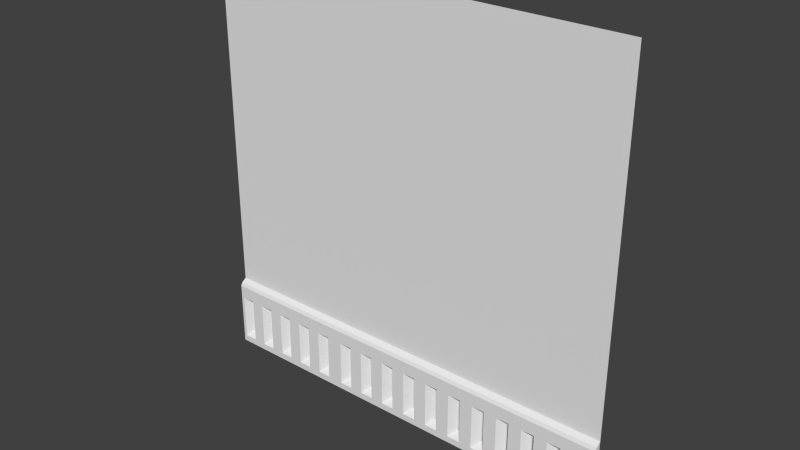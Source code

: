 # Source: sci1_1.blend  (saved by Blender 2.76.0; exported with 4.5.12 LTS)
import bpy
from mathutils import Matrix  # noqa: F401  (used for matrix-valued properties, if any)

bpy.ops.wm.read_factory_settings(use_empty=True)
scene = bpy.context.scene
scene.name = 'Scene'

# ---- collections
col_collection_1 = bpy.data.collections.new('Collection 1'); scene.collection.children.link(col_collection_1)

# ---- materials (node trees are filled in below, after node groups)
mat_sci1_1 = bpy.data.materials.new('sci1_1')
mat_sci1_1.alpha_threshold = 0.0
mat_sci1_1.use_transparent_shadow = False
mat_sci1_1.roughness = 0.5
mat_sci1_1.specular_intensity = 0.0

# ---- material node trees

# ---- world
world_world = bpy.data.worlds.new('World'); scene.world = world_world
world_world.color = (0.05088, 0.05088, 0.05088)
world_world.use_sun_shadow = False
world_world.sun_shadow_jitter_overblur = 0.0
world_world.cycles.sampling_method = 'MANUAL'
world_world.cycles.sample_map_resolution = 256

# ---- meshes
me_sci1_1_001 = bpy.data.meshes.new('sci1_1.001')
me_sci1_1_001.from_pydata([(-1.28, 1.28, 1.28), (1.28, 1.28, 1.28), (-1.28, 1.28, -0.8), (1.28, 1.28, -0.8), (1.24, 1.28, 1.28), (1.24, 1.28, -0.8), (1.2, 1.28, 1.28), (1.2, 1.28, -0.8), (1.16, 1.28, 1.28), (1.16, 1.28, -0.8), (-1.26, 1.28, 1.28), (-1.26, 1.28, -0.8), (-1.18, 1.28, 1.28), (-1.18, 1.28, -0.8), (-1.22, 1.28, 1.28), (-1.22, 1.28, -0.8), (1.08, 1.28, 1.28), (1.08, 1.28, -0.8), (0.9997, 1.28, 1.28), (0.9997, 1.28, -0.8), (1.04, 1.28, 1.28), (1.04, 1.28, -0.8), (0.9201, 1.28, 1.28), (0.9201, 1.28, -0.8), (0.8402, 1.28, 1.28), (0.8402, 1.28, -0.8), (0.8802, 1.28, 1.28), (0.8802, 1.28, -0.8), (0.76, 1.28, 1.28), (0.76, 1.28, -0.8), (0.6803, 1.28, 1.28), (0.6803, 1.28, -0.8), (0.7201, 1.28, 1.28), (0.7201, 1.28, -0.8), (0.6, 1.28, 1.28), (0.6, 1.28, -0.8), (0.52, 1.28, 1.28), (0.52, 1.28, -0.8), (0.56, 1.28, 1.28), (0.56, 1.28, -0.8), (0.36, 1.28, 1.28), (0.36, 1.28, -0.8), (0.44, 1.28, 1.28), (0.44, 1.28, -0.8), (0.4, 1.28, 1.28), (0.4, 1.28, -0.8), (0.2, 1.28, 1.28), (0.2, 1.28, -0.8), (0.28, 1.28, 1.28), (0.28, 1.28, -0.8), (0.24, 1.28, 1.28), (0.24, 1.28, -0.8), (0.03989, 1.28, 1.28), (0.03989, 1.28, -0.8), (0.1199, 1.28, 1.28), (0.1199, 1.28, -0.8), (0.07992, 1.28, 1.28), (0.07992, 1.28, -0.8), (-0.1199, 1.28, 1.28), (-0.1199, 1.28, -0.8), (-0.04001, 1.28, 1.28), (-0.04001, 1.28, -0.8), (-0.07997, 1.28, 1.28), (-0.07997, 1.28, -0.8), (-0.28, 1.28, 1.28), (-0.28, 1.28, -0.8), (-0.2, 1.28, 1.28), (-0.2, 1.28, -0.8), (-0.24, 1.28, 1.28), (-0.24, 1.28, -0.8), (-1.02, 1.28, 1.28), (-1.02, 1.28, -0.8), (-1.1, 1.28, 1.28), (-1.1, 1.28, -0.8), (-1.06, 1.28, 1.28), (-1.06, 1.28, -0.8), (-0.3602, 1.28, 1.28), (-0.3602, 1.28, -0.8), (-0.4401, 1.28, 1.28), (-0.4401, 1.28, -0.8), (-0.4002, 1.28, 1.28), (-0.4002, 1.28, -0.8), (-0.9401, 1.28, 1.28), (-0.9401, 1.28, -0.8), (-0.6198, 1.28, 1.28), (-0.6198, 1.28, -0.8), (-0.5401, 1.28, 1.28), (-0.5401, 1.28, -0.8), (-0.58, 1.28, 1.28), (-0.58, 1.28, -0.8), (-0.7801, 1.28, 1.28), (-0.7801, 1.28, -0.8), (-0.7, 1.28, 1.28), (-0.7, 1.28, -0.8), (-0.74, 1.28, 1.28), (-0.74, 1.28, -0.8), (-0.8601, 1.28, 1.28), (-0.8601, 1.28, -0.8), (-0.9001, 1.28, 1.28), (-0.9001, 1.28, -0.8), (-1.28, 1.28, -1.28), (1.28, 1.28, -1.28), (-1.28, 1.28, -0.8), (1.28, 1.28, -0.8), (-1.28, 1.24, -0.8402), (1.28, 1.24, -0.8402), (1.28, 1.25, -0.8201), (-1.28, 1.25, -0.8201), (-1.28, 1.24, -1.24), (1.28, 1.24, -1.24), (1.24, 1.28, -1.28), (1.24, 1.28, -0.8), (1.24, 1.24, -0.8402), (1.24, 1.25, -0.8201), (1.24, 1.24, -1.24), (1.2, 1.28, -0.8), (1.2, 1.24, -0.8402), (1.2, 1.25, -0.8201), (1.2, 1.24, -1.24), (1.2, 1.28, -1.28), (1.16, 1.28, -0.8), (1.16, 1.24, -0.8402), (1.16, 1.25, -0.8201), (1.16, 1.24, -1.24), (1.16, 1.28, -1.28), (1.28, 1.24, -0.92), (-1.28, 1.24, -0.92), (1.24, 1.24, -0.92), (1.2, 1.24, -0.92), (1.16, 1.24, -0.92), (-1.28, 1.24, -1.2), (1.28, 1.24, -1.2), (1.24, 1.24, -1.2), (1.2, 1.24, -1.2), (1.16, 1.24, -1.2), (1.28, 1.24, -1.16), (1.24, 1.24, -1.16), (1.16, 1.24, -1.16), (-1.28, 1.24, -1.16), (-1.26, 1.28, -0.8), (-1.26, 1.24, -0.8402), (-1.26, 1.25, -0.8201), (-1.26, 1.24, -1.24), (-1.26, 1.28, -1.28), (-1.26, 1.24, -0.92), (-1.26, 1.24, -1.2), (-1.26, 1.24, -1.16), (-1.18, 1.28, -1.28), (-1.18, 1.28, -0.8), (-1.18, 1.24, -0.8402), (-1.18, 1.25, -0.8201), (-1.18, 1.24, -1.24), (-1.18, 1.24, -0.92), (-1.18, 1.24, -1.2), (-1.18, 1.24, -1.16), (-1.22, 1.28, -0.8), (-1.22, 1.24, -0.8402), (-1.22, 1.25, -0.8201), (-1.22, 1.24, -1.24), (-1.22, 1.24, -0.92), (-1.22, 1.24, -1.2), (-1.22, 1.28, -1.28), (1.08, 1.28, -1.28), (1.08, 1.28, -0.8), (1.08, 1.24, -0.8402), (1.08, 1.25, -0.8201), (1.08, 1.24, -1.24), (1.08, 1.24, -0.92), (1.08, 1.24, -1.2), (1.08, 1.24, -1.16), (0.9997, 1.28, -0.8), (0.9997, 1.24, -0.8402), (0.9997, 1.25, -0.8201), (0.9997, 1.24, -1.24), (0.9997, 1.24, -0.92), (0.9997, 1.24, -1.2), (0.9997, 1.24, -1.16), (0.9997, 1.28, -1.28), (1.04, 1.28, -1.28), (1.04, 1.28, -0.8), (1.04, 1.24, -0.8402), (1.04, 1.25, -0.8201), (1.04, 1.24, -1.24), (1.04, 1.24, -0.92), (1.04, 1.24, -1.2), (0.9201, 1.28, -0.8), (0.9201, 1.24, -0.8402), (0.9201, 1.25, -0.8201), (0.9201, 1.24, -1.24), (0.9201, 1.24, -0.92), (0.9201, 1.24, -1.2), (0.9201, 1.24, -1.16), (0.9201, 1.28, -1.28), (0.8402, 1.28, -0.8), (0.8402, 1.24, -0.8402), (0.8402, 1.25, -0.8201), (0.8402, 1.24, -1.24), (0.8402, 1.24, -0.92), (0.8402, 1.24, -1.2), (0.8402, 1.24, -1.16), (0.8402, 1.28, -1.28), (0.8802, 1.28, -1.28), (0.8802, 1.28, -0.8), (0.8802, 1.24, -0.8402), (0.8802, 1.25, -0.8201), (0.8802, 1.24, -1.24), (0.8802, 1.24, -0.92), (0.8802, 1.24, -1.2), (0.8802, 1.28, -1.16), (0.76, 1.28, -0.8), (0.76, 1.24, -0.8402), (0.76, 1.25, -0.8201), (0.76, 1.24, -1.24), (0.76, 1.24, -0.92), (0.76, 1.24, -1.2), (0.76, 1.24, -1.16), (0.76, 1.28, -1.28), (0.6803, 1.28, -0.8), (0.6803, 1.24, -0.8402), (0.6803, 1.25, -0.8201), (0.6803, 1.24, -1.24), (0.6803, 1.24, -0.92), (0.6803, 1.24, -1.2), (0.6803, 1.24, -1.16), (0.6803, 1.28, -1.28), (0.7201, 1.28, -1.28), (0.7201, 1.28, -0.8), (0.7201, 1.24, -0.8402), (0.7201, 1.25, -0.8201), (0.7201, 1.24, -1.24), (0.7201, 1.24, -0.92), (0.7201, 1.24, -1.2), (0.7201, 1.28, -1.16), (0.6, 1.28, -0.8), (0.6, 1.24, -0.8402), (0.6, 1.25, -0.8201), (0.6, 1.24, -1.24), (0.6, 1.24, -0.92), (0.6, 1.24, -1.2), (0.6, 1.24, -1.16), (0.6, 1.28, -1.28), (0.52, 1.28, -0.8), (0.52, 1.24, -0.8402), (0.52, 1.25, -0.8201), (0.52, 1.24, -1.24), (0.52, 1.24, -0.92), (0.52, 1.24, -1.2), (0.52, 1.24, -1.16), (0.52, 1.28, -1.28), (0.56, 1.28, -1.28), (0.56, 1.28, -0.8), (0.56, 1.24, -0.8402), (0.56, 1.25, -0.8201), (0.56, 1.24, -1.24), (0.56, 1.24, -0.92), (0.56, 1.24, -1.2), (0.36, 1.28, -0.8), (0.36, 1.24, -0.8402), (0.36, 1.25, -0.8201), (0.36, 1.24, -1.24), (0.36, 1.24, -0.92), (0.36, 1.24, -1.2), (0.36, 1.24, -1.16), (0.36, 1.28, -1.28), (0.44, 1.28, -1.28), (0.44, 1.28, -0.8), (0.44, 1.24, -0.8402), (0.44, 1.25, -0.8201), (0.44, 1.24, -1.24), (0.44, 1.24, -0.92), (0.44, 1.24, -1.2), (0.44, 1.24, -1.16), (0.4, 1.28, -0.8), (0.4, 1.24, -0.8402), (0.4, 1.25, -0.8201), (0.4, 1.24, -1.24), (0.4, 1.24, -0.92), (0.4, 1.24, -1.2), (0.4, 1.28, -1.16), (0.4, 1.28, -1.28), (0.2, 1.28, -0.8), (0.2, 1.24, -0.8402), (0.2, 1.25, -0.8201), (0.2, 1.24, -1.24), (0.2, 1.24, -0.92), (0.2, 1.24, -1.2), (0.2, 1.24, -1.16), (0.2, 1.28, -1.28), (0.28, 1.28, -1.28), (0.28, 1.28, -0.8), (0.28, 1.24, -0.8402), (0.28, 1.25, -0.8201), (0.28, 1.24, -1.24), (0.28, 1.24, -0.92), (0.28, 1.24, -1.2), (0.28, 1.24, -1.16), (0.24, 1.28, -0.8), (0.24, 1.24, -0.8402), (0.24, 1.25, -0.8201), (0.24, 1.24, -1.24), (0.24, 1.24, -0.92), (0.24, 1.24, -1.2), (0.24, 1.28, -1.16), (0.24, 1.28, -1.28), (0.03989, 1.28, -0.8), (0.03989, 1.24, -0.8402), (0.03989, 1.25, -0.8201), (0.03989, 1.24, -1.24), (0.03989, 1.24, -0.92), (0.03989, 1.24, -1.2), (0.03989, 1.24, -1.16), (0.03989, 1.28, -1.28), (0.1199, 1.28, -1.28), (0.1199, 1.28, -0.8), (0.1199, 1.24, -0.8402), (0.1199, 1.25, -0.8201), (0.1199, 1.24, -1.24), (0.1199, 1.24, -0.92), (0.1199, 1.24, -1.2), (0.1199, 1.24, -1.16), (0.07992, 1.28, -0.8), (0.07992, 1.24, -0.8402), (0.07992, 1.25, -0.8201), (0.07992, 1.24, -1.24), (0.07992, 1.24, -0.92), (0.07992, 1.24, -1.2), (0.07992, 1.28, -1.28), (-0.1199, 1.28, -0.8), (-0.1199, 1.24, -0.8402), (-0.1199, 1.25, -0.8201), (-0.1199, 1.24, -1.24), (-0.1199, 1.24, -0.92), (-0.1199, 1.24, -1.2), (-0.1199, 1.24, -1.16), (-0.1199, 1.28, -1.28), (-0.04001, 1.28, -1.28), (-0.04001, 1.28, -0.8), (-0.04001, 1.24, -0.8402), (-0.04001, 1.25, -0.8201), (-0.04001, 1.24, -1.24), (-0.04001, 1.24, -0.92), (-0.04001, 1.24, -1.2), (-0.04001, 1.24, -1.16), (-0.07997, 1.28, -0.8), (-0.07997, 1.24, -0.8402), (-0.07997, 1.25, -0.8201), (-0.07997, 1.24, -1.24), (-0.07997, 1.24, -0.92), (-0.07997, 1.24, -1.2), (-0.07997, 1.28, -1.16), (-0.07997, 1.28, -1.28), (-0.28, 1.28, -0.8), (-0.28, 1.24, -0.8402), (-0.28, 1.25, -0.8201), (-0.28, 1.24, -1.24), (-0.28, 1.24, -0.92), (-0.28, 1.24, -1.2), (-0.28, 1.24, -1.16), (-0.28, 1.28, -1.28), (-0.2, 1.28, -1.28), (-0.2, 1.28, -0.8), (-0.2, 1.24, -0.8402), (-0.2, 1.25, -0.8201), (-0.2, 1.24, -1.24), (-0.2, 1.24, -0.92), (-0.2, 1.24, -1.2), (-0.2, 1.24, -1.16), (-0.24, 1.28, -0.8), (-0.24, 1.24, -0.8402), (-0.24, 1.25, -0.8201), (-0.24, 1.24, -1.24), (-0.24, 1.24, -0.92), (-0.24, 1.24, -1.2), (-0.24, 1.28, -1.28), (-1.02, 1.28, -0.8), (-1.02, 1.24, -0.8402), (-1.02, 1.25, -0.8201), (-1.02, 1.24, -1.24), (-1.02, 1.24, -0.92), (-1.02, 1.24, -1.2), (-1.02, 1.24, -1.16), (-1.02, 1.28, -1.28), (-1.1, 1.28, -0.8), (-1.1, 1.24, -0.8402), (-1.1, 1.25, -0.8201), (-1.1, 1.24, -1.24), (-1.1, 1.24, -0.92), (-1.1, 1.24, -1.2), (-1.1, 1.24, -1.16), (-1.1, 1.28, -1.28), (-1.06, 1.28, -1.28), (-1.06, 1.28, -0.8), (-1.06, 1.24, -0.8402), (-1.06, 1.25, -0.8201), (-1.06, 1.24, -1.24), (-1.06, 1.24, -0.92), (-1.06, 1.24, -1.2), (-1.06, 1.28, -1.16), (-0.3602, 1.28, -1.28), (-0.3602, 1.28, -0.8), (-0.3602, 1.24, -0.8402), (-0.3602, 1.25, -0.8201), (-0.3602, 1.24, -1.24), (-0.3602, 1.24, -0.92), (-0.3602, 1.24, -1.2), (-0.3602, 1.24, -1.16), (-0.4401, 1.28, -0.8), (-0.4401, 1.24, -0.8402), (-0.4401, 1.25, -0.8201), (-0.4401, 1.24, -1.24), (-0.4401, 1.24, -0.92), (-0.4401, 1.24, -1.2), (-0.4401, 1.24, -1.16), (-0.4401, 1.28, -1.28), (-0.4002, 1.28, -1.28), (-0.4002, 1.28, -0.8), (-0.4002, 1.24, -0.8402), (-0.4002, 1.25, -0.8201), (-0.4002, 1.24, -1.24), (-0.4002, 1.24, -0.92), (-0.4002, 1.24, -1.2), (-0.9401, 1.28, -0.8), (-0.9401, 1.24, -0.8402), (-0.9401, 1.25, -0.8201), (-0.9401, 1.24, -1.24), (-0.9401, 1.24, -0.92), (-0.9401, 1.24, -1.2), (-0.9401, 1.24, -1.16), (-0.9401, 1.28, -1.28), (-0.6198, 1.28, -1.28), (-0.6198, 1.28, -0.8), (-0.6198, 1.24, -0.8402), (-0.6198, 1.25, -0.8201), (-0.6198, 1.24, -1.24), (-0.6198, 1.24, -0.92), (-0.6198, 1.24, -1.2), (-0.6198, 1.24, -1.16), (-0.5401, 1.28, -1.28), (-0.5401, 1.28, -0.8), (-0.5401, 1.24, -0.8402), (-0.5401, 1.25, -0.8201), (-0.5401, 1.24, -1.24), (-0.5401, 1.24, -0.92), (-0.5401, 1.24, -1.2), (-0.5401, 1.24, -1.16), (-0.58, 1.28, -0.8), (-0.58, 1.24, -0.8402), (-0.58, 1.25, -0.8201), (-0.58, 1.24, -1.24), (-0.58, 1.24, -0.92), (-0.58, 1.24, -1.2), (-0.58, 1.28, -1.16), (-0.58, 1.28, -1.28), (-0.7801, 1.28, -0.8), (-0.7801, 1.24, -0.8402), (-0.7801, 1.25, -0.8201), (-0.7801, 1.24, -1.24), (-0.7801, 1.24, -0.92), (-0.7801, 1.24, -1.2), (-0.7801, 1.24, -1.16), (-0.7801, 1.28, -1.28), (-0.7, 1.28, -1.28), (-0.7, 1.28, -0.8), (-0.7, 1.24, -0.8402), (-0.7, 1.25, -0.8201), (-0.7, 1.24, -1.24), (-0.7, 1.24, -0.92), (-0.7, 1.24, -1.2), (-0.7, 1.24, -1.16), (-0.74, 1.28, -0.8), (-0.74, 1.24, -0.8402), (-0.74, 1.25, -0.8201), (-0.74, 1.24, -1.24), (-0.74, 1.24, -0.92), (-0.74, 1.24, -1.2), (-0.74, 1.28, -1.28), (-0.8601, 1.28, -0.8), (-0.8601, 1.24, -0.8402), (-0.8601, 1.25, -0.8201), (-0.8601, 1.24, -1.24), (-0.8601, 1.24, -0.92), (-0.8601, 1.24, -1.2), (-0.8601, 1.24, -1.16), (-0.8601, 1.28, -1.28), (-0.9001, 1.28, -0.8), (-0.9001, 1.24, -0.8402), (-0.9001, 1.25, -0.8201), (-0.9001, 1.24, -1.24), (-0.9001, 1.24, -0.92), (-0.9001, 1.24, -1.2), (-0.9001, 1.28, -1.28), (1.24, 1.28, -0.92), (1.2, 1.28, -1.16), (-1.18, 1.28, -0.92), (-1.22, 1.28, -1.16), (1.08, 1.28, -0.92), (1.04, 1.28, -1.16), (0.9201, 1.28, -0.92), (0.8802, 1.28, -0.92), (0.76, 1.28, -0.92), (0.7201, 1.28, -0.92), (0.6, 1.28, -1.16), (0.6, 1.28, -0.92), (0.56, 1.28, -0.92), (0.56, 1.28, -1.16), (0.44, 1.28, -0.92), (0.28, 1.28, -1.16), (0.28, 1.28, -0.92), (0.24, 1.28, -0.92), (0.1199, 1.28, -1.16), (0.1199, 1.28, -0.92), (0.07992, 1.28, -0.92), (0.07992, 1.28, -1.16), (-0.04001, 1.28, -0.92), (-0.07997, 1.28, -0.92), (-0.2, 1.28, -1.16), (-0.2, 1.28, -0.92), (-0.24, 1.28, -1.16), (-1.02, 1.28, -0.92), (-1.06, 1.28, -0.92), (-0.3602, 1.28, -0.92), (-0.4002, 1.28, -0.92), (-0.4002, 1.28, -1.16), (-0.5401, 1.28, -1.16), (-0.5401, 1.28, -0.92), (-0.7, 1.28, -1.16), (-0.7, 1.28, -0.92), (-0.74, 1.28, -0.92), (-0.74, 1.28, -1.16), (-0.8601, 1.28, -1.16), (-0.8601, 1.28, -0.92), (-0.9001, 1.28, -1.16), (1.04, 1.28, -0.92), (1.2, 1.28, -0.92), (0.4, 1.28, -0.92), (-0.24, 1.28, -0.92), (-0.58, 1.28, -0.92), (-0.9001, 1.28, -0.92), (-1.22, 1.28, -0.92), (1.24, 1.28, -1.16), (1.08, 1.28, -1.16), (0.9201, 1.28, -1.16), (0.76, 1.28, -1.16), (0.44, 1.28, -1.16), (-0.04001, 1.28, -1.16), (-0.3602, 1.28, -1.16), (-1.02, 1.28, -1.16), (-1.18, 1.28, -1.16)], [], [(5, 3, 1, 4, 6, 8, 16, 20, 18, 22, 26, 24, 28, 32, 30, 34, 38, 36, 42, 44, 40, 48, 50, 46, 54, 56, 52, 60, 62, 58, 66, 68, 64, 76, 80, 78, 86, 88, 84, 92, 94, 90, 96, 98, 82, 70, 74, 72, 12, 14, 10, 0, 2, 11, 15, 13, 73, 75, 71, 83, 99, 97, 91, 95, 93, 85, 89, 87, 79, 81, 77, 65, 69, 67, 59, 63, 61, 53, 57, 55, 47, 51, 49, 41, 45, 43, 37, 39, 35, 31, 33, 29, 25, 27, 23, 19, 21, 17, 9, 7), (113, 106, 103, 111), (127, 125, 105, 112), (112, 105, 106, 113), (116, 112, 113, 117), (128, 127, 112, 116), (117, 113, 111, 115), (122, 117, 115, 120), (129, 128, 116, 121), (121, 116, 117, 122), (164, 121, 122, 165), (167, 129, 121, 164), (165, 122, 120, 163), (169, 137, 129, 167), (137, 492, 533, 129), (480, 488, 537, 530), (136, 135, 125, 127), (114, 109, 131, 132), (118, 114, 132, 133), (123, 118, 133, 134), (166, 123, 134, 168), (132, 131, 135, 136), (133, 132, 539, 492), (134, 133, 492), (168, 134, 137, 169), (130, 145, 146, 138), (108, 142, 145, 130), (138, 146, 144, 126), (107, 141, 139, 102), (126, 144, 140, 104), (104, 140, 141, 107), (160, 153, 547, 494), (158, 151, 153, 160), (157, 150, 148, 155), (159, 152, 149, 156), (156, 149, 150, 157), (140, 156, 157, 141), (144, 159, 156, 140), (141, 157, 155, 139), (146, 494, 538, 144), (142, 158, 160, 145), (145, 160, 494), (184, 168, 540, 496), (182, 166, 168, 184), (181, 165, 163, 179), (183, 167, 164, 180), (180, 164, 165, 181), (186, 171, 172, 187), (189, 174, 171, 186), (187, 172, 170, 185), (191, 176, 174, 189), (188, 173, 175, 190), (190, 175, 176, 191), (171, 180, 181, 172), (174, 183, 180, 171), (172, 181, 179, 170), (176, 496, 532, 174), (173, 182, 184, 175), (175, 184, 496), (207, 190, 541, 208), (205, 188, 190, 207), (269, 276, 534, 505), (204, 187, 185, 202), (206, 189, 186, 203), (203, 186, 187, 204), (210, 194, 195, 211), (213, 197, 194, 210), (211, 195, 193, 209), (215, 199, 197, 213), (212, 196, 198, 214), (214, 198, 199, 215), (194, 203, 204, 195), (197, 206, 203, 194), (195, 204, 202, 193), (199, 208, 498, 197), (196, 205, 207, 198), (198, 207, 208), (231, 214, 542, 232), (229, 212, 214, 231), (228, 211, 209, 226), (230, 213, 210, 227), (227, 210, 211, 228), (234, 218, 219, 235), (237, 221, 218, 234), (235, 219, 217, 233), (239, 223, 221, 237), (236, 220, 222, 238), (238, 222, 223, 239), (218, 227, 228, 219), (221, 230, 227, 218), (219, 228, 226, 217), (223, 232, 500, 221), (220, 229, 231, 222), (222, 231, 232), (255, 238, 501, 504), (253, 236, 238, 255), (252, 235, 233, 250), (254, 237, 234, 251), (251, 234, 235, 252), (266, 242, 243, 267), (269, 245, 242, 266), (267, 243, 241, 265), (271, 247, 245, 269), (268, 244, 246, 270), (270, 246, 247, 271), (242, 251, 252, 243), (245, 254, 251, 242), (243, 252, 250, 241), (247, 504, 503, 245), (244, 253, 255, 246), (246, 255, 504), (294, 261, 262, 295), (292, 259, 261, 294), (295, 262, 260, 293), (291, 258, 256, 289), (293, 260, 257, 290), (290, 257, 258, 291), (277, 270, 543, 278), (275, 268, 270, 277), (342, 340, 513, 544), (274, 267, 265, 272), (276, 269, 266, 273), (273, 266, 267, 274), (257, 273, 274, 258), (260, 276, 273, 257), (258, 274, 272, 256), (262, 278, 534, 260), (259, 275, 277, 261), (261, 277, 278), (314, 281, 282, 315), (317, 284, 281, 314), (315, 282, 280, 313), (319, 286, 284, 317), (316, 283, 285, 318), (318, 285, 286, 319), (297, 290, 291, 298), (300, 293, 290, 297), (298, 291, 289, 296), (169, 167, 495, 540), (299, 292, 294, 301), (301, 294, 506, 302), (285, 301, 302), (283, 299, 301, 285), (286, 302, 508, 284), (282, 298, 296, 280), (284, 300, 297, 281), (281, 297, 298, 282), (341, 309, 310, 342), (339, 307, 309, 341), (342, 310, 308, 340), (338, 306, 304, 336), (340, 308, 305, 337), (337, 305, 306, 338), (325, 318, 509, 512), (323, 316, 318, 325), (322, 315, 313, 320), (324, 317, 314, 321), (321, 314, 315, 322), (305, 321, 322, 306), (308, 324, 321, 305), (306, 322, 320, 304), (310, 512, 511, 308), (307, 323, 325, 309), (309, 325, 512), (361, 328, 329, 362), (364, 331, 328, 361), (362, 329, 327, 360), (366, 333, 331, 364), (363, 330, 332, 365), (365, 332, 333, 366), (344, 337, 338, 345), (347, 340, 337, 344), (345, 338, 336, 343), (346, 339, 341, 348), (348, 341, 544, 349), (332, 348, 349), (330, 346, 348, 332), (333, 349, 514, 331), (329, 345, 343, 327), (331, 347, 344, 328), (328, 344, 345, 329), (310, 309, 512), (286, 285, 302), (262, 261, 278), (247, 246, 504), (223, 222, 232), (199, 198, 208), (176, 175, 496), (137, 134, 492), (404, 356, 357, 405), (402, 354, 356, 404), (405, 357, 355, 403), (401, 353, 351, 399), (403, 355, 352, 400), (400, 352, 353, 401), (372, 365, 515, 517), (370, 363, 365, 372), (167, 183, 532, 495), (369, 362, 360, 367), (371, 364, 361, 368), (368, 361, 362, 369), (352, 368, 369, 353), (355, 371, 368, 352), (353, 369, 367, 351), (357, 517, 535, 355), (354, 370, 372, 356), (356, 372, 517), (392, 375, 376, 393), (395, 378, 375, 392), (393, 376, 374, 391), (444, 442, 524, 523), (394, 377, 379, 396), (396, 379, 546, 397), (153, 387, 388, 154), (151, 385, 387, 153), (154, 388, 386, 152), (150, 384, 382, 148), (152, 386, 383, 149), (149, 383, 384, 150), (387, 396, 397), (385, 394, 396, 387), (388, 397, 519, 386), (384, 393, 391, 382), (386, 395, 392, 383), (383, 392, 393, 384), (416, 400, 401, 417), (419, 403, 400, 416), (417, 401, 399, 415), (403, 419, 521, 520), (418, 402, 404, 420), (420, 404, 545, 522), (443, 411, 412, 444), (441, 409, 411, 443), (444, 412, 410, 442), (440, 408, 406, 438), (442, 410, 407, 439), (439, 407, 408, 440), (411, 420, 522), (409, 418, 420, 411), (412, 522, 521, 410), (408, 417, 415, 406), (410, 419, 416, 407), (407, 416, 417, 408), (375, 422, 423, 376), (378, 425, 422, 375), (376, 423, 421, 374), (380, 427, 425, 378), (377, 424, 426, 379), (379, 426, 427, 380), (463, 431, 432, 464), (466, 434, 431, 463), (464, 432, 430, 462), (468, 436, 434, 466), (465, 433, 435, 467), (467, 435, 436, 468), (446, 439, 440, 447), (449, 442, 439, 446), (447, 440, 438, 445), (191, 189, 497, 541), (448, 441, 443, 450), (450, 443, 523, 451), (435, 450, 451), (433, 448, 450, 435), (436, 451, 536, 434), (432, 447, 445, 430), (434, 449, 446, 431), (431, 446, 447, 432), (481, 458, 459, 482), (479, 456, 458, 481), (482, 459, 457, 480), (478, 455, 453, 476), (480, 457, 454, 477), (477, 454, 455, 478), (474, 467, 525, 528), (472, 465, 467, 474), (471, 464, 462, 469), (473, 466, 463, 470), (470, 463, 464, 471), (454, 470, 471, 455), (457, 473, 470, 454), (455, 471, 469, 453), (459, 528, 527, 457), (456, 472, 474, 458), (458, 474, 528), (485, 477, 478, 486), (488, 480, 477, 485), (486, 478, 476, 484), (189, 206, 498, 497), (487, 479, 481, 489), (489, 481, 529, 531), (426, 489, 531), (424, 487, 489, 426), (427, 531, 537, 425), (423, 486, 484, 421), (425, 488, 485, 422), (422, 485, 486, 423), (146, 145, 494), (388, 387, 397), (427, 426, 531), (459, 458, 528), (436, 435, 451), (412, 411, 522), (357, 356, 517), (333, 332, 349), (110, 101, 109, 114, 118, 123, 166, 182, 173, 188, 205, 196, 212, 229, 220, 236, 253, 244, 268, 275, 259, 292, 299, 283, 316, 323, 307, 339, 346, 330, 363, 370, 354, 402, 418, 409, 441, 448, 433, 465, 472, 456, 479, 487, 424, 377, 394, 385, 151, 158, 142, 108, 100, 143, 161, 147, 389, 390, 381, 428, 490, 483, 460, 475, 461, 429, 452, 437, 413, 414, 398, 358, 373, 359, 334, 350, 335, 311, 326, 312, 287, 303, 288, 263, 279, 264, 248, 249, 240, 224, 225, 216, 200, 201, 192, 177, 178, 162, 124, 119), (492, 539, 491, 533), (494, 547, 493, 538), (496, 540, 495, 532), (208, 541, 497, 498), (232, 542, 499, 500), (504, 501, 502, 503), (278, 543, 505, 534), (302, 506, 507, 508), (512, 509, 510, 511), (349, 544, 513, 514), (517, 515, 516, 535), (397, 546, 518, 519), (522, 545, 520, 521), (451, 523, 524, 536), (528, 525, 526, 527), (531, 529, 530, 537), (378, 395, 519, 518), (295, 293, 507, 506), (468, 466, 526, 525), (154, 152, 493, 547), (482, 480, 530, 529), (127, 128, 533, 491), (466, 473, 527, 526), (405, 403, 520, 545), (366, 364, 516, 515), (152, 159, 538, 493), (380, 378, 518, 546), (340, 347, 514, 513), (319, 317, 510, 509), (237, 254, 503, 502), (442, 449, 536, 524), (239, 237, 502, 501), (213, 230, 500, 499), (342, 544, 341), (366, 515, 365), (364, 371, 535, 516), (405, 545, 404), (444, 523, 443), (215, 213, 499, 542), (468, 525, 467), (317, 324, 511, 510), (482, 529, 481), (380, 546, 379), (136, 127, 491, 539), (293, 300, 508, 507), (271, 269, 505, 543), (154, 547, 153), (319, 509, 318), (295, 506, 294), (271, 543, 270), (239, 501, 238), (215, 542, 214), (191, 541, 190), (169, 540, 168), (136, 539, 132), (159, 144, 538), (386, 519, 395), (425, 537, 488), (473, 457, 527), (434, 536, 449), (410, 521, 419), (371, 355, 535), (331, 514, 347), (324, 308, 511), (300, 284, 508), (260, 534, 276), (245, 503, 254), (230, 221, 500), (197, 498, 206), (174, 532, 183), (128, 129, 533), (106, 105, 125, 135, 131, 109, 101, 103), (108, 130, 138, 126, 104, 107, 102, 100)])
_uv = me_sci1_1_001.uv_layers.new(name='UVMap')
_uv.uv.foreach_set('vector', [0.9844, 0.1875, 1.0, 0.1875, 1.0, 1.0, 0.9844, 1.0, 0.9687, 1.0, 0.9532, 1.0, 0.9219, 1.0, 0.9062, 1.0, 0.8905, 1.0, 0.8594, 1.0, 0.8438, 1.0, 0.8282, 1.0, 0.7969, 1.0, 0.7813, 1.0, 0.7657, 1.0, 0.7344, 1.0, 0.7187, 1.0, 0.7031, 1.0, 0.6719, 1.0, 0.6563, 1.0, 0.6406, 1.0, 0.6094, 1.0, 0.5937, 1.0, 0.5781, 1.0, 0.5468, 1.0, 0.5312, 1.0, 0.5156, 1.0, 0.4844, 1.0, 0.4688, 1.0, 0.4532, 1.0, 0.4219, 1.0, 0.4063, 1.0, 0.3906, 1.0, 0.3593, 1.0, 0.3437, 1.0, 0.3281, 1.0, 0.289, 1.0, 0.2734, 1.0, 0.2579, 1.0, 0.2266, 1.0, 0.2109, 1.0, 0.1953, 1.0, 0.164, 1.0, 0.1484, 1.0, 0.1328, 1.0, 0.1016, 1.0, 0.08596, 1.0, 0.07031, 1.0, 0.03901, 1.0, 0.02344, 1.0, 0.007872, 1.0, -5.635e-06, 1.0, -5.635e-06, 0.1875, 0.007872, 0.1875, 0.02344, 0.1875, 0.03901, 0.1875, 0.07031, 0.1875, 0.08596, 0.1875, 0.1016, 0.1875, 0.1328, 0.1875, 0.1484, 0.1875, 0.164, 0.1875, 0.1953, 0.1875, 0.2109, 0.1875, 0.2266, 0.1875, 0.2579, 0.1875, 0.2734, 0.1875, 0.289, 0.1875, 0.3281, 0.1875, 0.3437, 0.1875, 0.3593, 0.1875, 0.3906, 0.1875, 0.4063, 0.1875, 0.4219, 0.1875, 0.4532, 0.1875, 0.4688, 0.1875, 0.4844, 0.1875, 0.5156, 0.1875, 0.5312, 0.1875, 0.5468, 0.1875, 0.5781, 0.1875, 0.5937, 0.1875, 0.6094, 0.1875, 0.6406, 0.1875, 0.6563, 0.1875, 0.6719, 0.1875, 0.7031, 0.1875, 0.7187, 0.1875, 0.7344, 0.1875, 0.7657, 0.1875, 0.7813, 0.1875, 0.7969, 0.1875, 0.8282, 0.1875, 0.8438, 0.1875, 0.8594, 0.1875, 0.8905, 0.1875, 0.9062, 0.1875, 0.9219, 0.1875, 0.9532, 0.1875, 0.9687, 0.1875, 0.9844, 0.1797, 1.0, 0.1797, 1.0, 0.1875, 0.9844, 0.1875, 0.9844, 0.1406, 1.0, 0.1406, 1.0, 0.1718, 0.9844, 0.1718, 0.9844, 0.1718, 1.0, 0.1718, 1.0, 0.1797, 0.9844, 0.1797, 0.9687, 0.1718, 0.9844, 0.1718, 0.9844, 0.1797, 0.9687, 0.1797, 0.9687, 0.1406, 0.9844, 0.1406, 0.9844, 0.1718, 0.9687, 0.1718, 0.9687, 0.1797, 0.9844, 0.1797, 0.9844, 0.1875, 0.9687, 0.1875, 0.9532, 0.1797, 0.9687, 0.1797, 0.9687, 0.1875, 0.9532, 0.1875, 0.9532, 0.1406, 0.9687, 0.1406, 0.9687, 0.1718, 0.9532, 0.1718, 0.9532, 0.1718, 0.9687, 0.1718, 0.9687, 0.1797, 0.9532, 0.1797, 0.9219, 0.1718, 0.9532, 0.1718, 0.9532, 0.1797, 0.9219, 0.1797, 0.9219, 0.1406, 0.9532, 0.1406, 0.9532, 0.1718, 0.9219, 0.1718, 0.9219, 0.1797, 0.9532, 0.1797, 0.9532, 0.1875, 0.9219, 0.1875, 0.9219, 0.04682, 0.9532, 0.04682, 0.9532, 0.1406, 0.9219, 0.1406, 0.9532, 0.04682, 0.9687, 0.04682, 0.9687, 0.1406, 0.9532, 0.1406, 0.164, 0.1406, 0.1484, 0.1406, 0.1484, 0.1406, 0.164, 0.1406, 0.9844, 0.04682, 1.0, 0.04682, 1.0, 0.1406, 0.9844, 0.1406, 0.9844, 0.01559, 1.0, 0.01559, 1.0, 0.03117, 0.9844, 0.03117, 0.9687, 0.01559, 0.9844, 0.01559, 0.9844, 0.03117, 0.9687, 0.03117, 0.9532, 0.01559, 0.9687, 0.01559, 0.9687, 0.03117, 0.9532, 0.03117, 0.9219, 0.01559, 0.9532, 0.01559, 0.9532, 0.03117, 0.9219, 0.03117, 0.9844, 0.03117, 1.0, 0.03117, 1.0, 0.04682, 0.9844, 0.04682, 0.9687, 0.03117, 0.9844, 0.03117, 0.9844, 0.04682, 0.9687, 0.04682, 0.9532, 0.03117, 0.9687, 0.03117, 0.9687, 0.04682, 0.9219, 0.03117, 0.9532, 0.03117, 0.9532, 0.04682, 0.9219, 0.04682, -5.635e-06, 0.03117, 0.007872, 0.03117, 0.007872, 0.04682, -5.635e-06, 0.04682, -5.635e-06, 0.01559, 0.007872, 0.01559, 0.007872, 0.03117, -5.635e-06, 0.03117, -5.635e-06, 0.04682, 0.007872, 0.04682, 0.007872, 0.1406, -5.635e-06, 0.1406, -5.635e-06, 0.1797, 0.007872, 0.1797, 0.007872, 0.1875, -5.635e-06, 0.1875, -5.635e-06, 0.1406, 0.007872, 0.1406, 0.007872, 0.1718, -5.635e-06, 0.1718, -5.635e-06, 0.1718, 0.007872, 0.1718, 0.007872, 0.1797, -5.635e-06, 0.1797, 0.02344, 0.03117, 0.03901, 0.03117, 0.03901, 0.04682, 0.02344, 0.04682, 0.02344, 0.01559, 0.03901, 0.01559, 0.03901, 0.03117, 0.02344, 0.03117, 0.02344, 0.1797, 0.03901, 0.1797, 0.03901, 0.1875, 0.02344, 0.1875, 0.02344, 0.1406, 0.03901, 0.1406, 0.03901, 0.1718, 0.02344, 0.1718, 0.02344, 0.1718, 0.03901, 0.1718, 0.03901, 0.1797, 0.02344, 0.1797, 0.007872, 0.1718, 0.02344, 0.1718, 0.02344, 0.1797, 0.007872, 0.1797, 0.007872, 0.1406, 0.02344, 0.1406, 0.02344, 0.1718, 0.007872, 0.1718, 0.007872, 0.1797, 0.02344, 0.1797, 0.02344, 0.1875, 0.007872, 0.1875, 0.007872, 0.04682, 0.02344, 0.04682, 0.02344, 0.1406, 0.007872, 0.1406, 0.007872, 0.01559, 0.02344, 0.01559, 0.02344, 0.03117, 0.007872, 0.03117, 0.007872, 0.03117, 0.02344, 0.03117, 0.02344, 0.04682, 0.9062, 0.03117, 0.9219, 0.03117, 0.9219, 0.04682, 0.9062, 0.04682, 0.9062, 0.01559, 0.9219, 0.01559, 0.9219, 0.03117, 0.9062, 0.03117, 0.9062, 0.1797, 0.9219, 0.1797, 0.9219, 0.1875, 0.9062, 0.1875, 0.9062, 0.1406, 0.9219, 0.1406, 0.9219, 0.1718, 0.9062, 0.1718, 0.9062, 0.1718, 0.9219, 0.1718, 0.9219, 0.1797, 0.9062, 0.1797, 0.8594, 0.1718, 0.8905, 0.1718, 0.8905, 0.1797, 0.8594, 0.1797, 0.8594, 0.1406, 0.8905, 0.1406, 0.8905, 0.1718, 0.8594, 0.1718, 0.8594, 0.1797, 0.8905, 0.1797, 0.8905, 0.1875, 0.8594, 0.1875, 0.8594, 0.04682, 0.8905, 0.04682, 0.8905, 0.1406, 0.8594, 0.1406, 0.8594, 0.01559, 0.8905, 0.01559, 0.8905, 0.03117, 0.8594, 0.03117, 0.8594, 0.03117, 0.8905, 0.03117, 0.8905, 0.04682, 0.8594, 0.04682, 0.8905, 0.1718, 0.9062, 0.1718, 0.9062, 0.1797, 0.8905, 0.1797, 0.8905, 0.1406, 0.9062, 0.1406, 0.9062, 0.1718, 0.8905, 0.1718, 0.8905, 0.1797, 0.9062, 0.1797, 0.9062, 0.1875, 0.8905, 0.1875, 0.8905, 0.04682, 0.9062, 0.04682, 0.9062, 0.1406, 0.8905, 0.1406, 0.8905, 0.01559, 0.9062, 0.01559, 0.9062, 0.03117, 0.8905, 0.03117, 0.8905, 0.03117, 0.9062, 0.03117, 0.9062, 0.04682, 0.8438, 0.03117, 0.8594, 0.03117, 0.8594, 0.04682, 0.8438, 0.04682, 0.8438, 0.01559, 0.8594, 0.01559, 0.8594, 0.03117, 0.8438, 0.03117, 0.6719, 0.1406, 0.6563, 0.1406, 0.6563, 0.1406, 0.6719, 0.1406, 0.8438, 0.1797, 0.8594, 0.1797, 0.8594, 0.1875, 0.8438, 0.1875, 0.8438, 0.1406, 0.8594, 0.1406, 0.8594, 0.1718, 0.8438, 0.1718, 0.8438, 0.1718, 0.8594, 0.1718, 0.8594, 0.1797, 0.8438, 0.1797, 0.7969, 0.1718, 0.8282, 0.1718, 0.8282, 0.1797, 0.7969, 0.1797, 0.7969, 0.1406, 0.8282, 0.1406, 0.8282, 0.1718, 0.7969, 0.1718, 0.7969, 0.1797, 0.8282, 0.1797, 0.8282, 0.1875, 0.7969, 0.1875, 0.7969, 0.04682, 0.8282, 0.04682, 0.8282, 0.1406, 0.7969, 0.1406, 0.7969, 0.01559, 0.8282, 0.01559, 0.8282, 0.03117, 0.7969, 0.03117, 0.7969, 0.03117, 0.8282, 0.03117, 0.8282, 0.04682, 0.7969, 0.04682, 0.8282, 0.1718, 0.8438, 0.1718, 0.8438, 0.1797, 0.8282, 0.1797, 0.8282, 0.1406, 0.8438, 0.1406, 0.8438, 0.1718, 0.8282, 0.1718, 0.8282, 0.1797, 0.8438, 0.1797, 0.8438, 0.1875, 0.8282, 0.1875, 0.8282, 0.04682, 0.8438, 0.04682, 0.8438, 0.1406, 0.8282, 0.1406, 0.8282, 0.01559, 0.8438, 0.01559, 0.8438, 0.03117, 0.8282, 0.03117, 0.8282, 0.03117, 0.8438, 0.03117, 0.8438, 0.04682, 0.7813, 0.03117, 0.7969, 0.03117, 0.7969, 0.04682, 0.7813, 0.04682, 0.7813, 0.01559, 0.7969, 0.01559, 0.7969, 0.03117, 0.7813, 0.03117, 0.7813, 0.1797, 0.7969, 0.1797, 0.7969, 0.1875, 0.7813, 0.1875, 0.7813, 0.1406, 0.7969, 0.1406, 0.7969, 0.1718, 0.7813, 0.1718, 0.7813, 0.1718, 0.7969, 0.1718, 0.7969, 0.1797, 0.7813, 0.1797, 0.7344, 0.1718, 0.7657, 0.1718, 0.7657, 0.1797, 0.7344, 0.1797, 0.7344, 0.1406, 0.7657, 0.1406, 0.7657, 0.1718, 0.7344, 0.1718, 0.7344, 0.1797, 0.7657, 0.1797, 0.7657, 0.1875, 0.7344, 0.1875, 0.7344, 0.04682, 0.7657, 0.04682, 0.7657, 0.1406, 0.7344, 0.1406, 0.7344, 0.01559, 0.7657, 0.01559, 0.7657, 0.03117, 0.7344, 0.03117, 0.7344, 0.03117, 0.7657, 0.03117, 0.7657, 0.04682, 0.7344, 0.04682, 0.7657, 0.1718, 0.7813, 0.1718, 0.7813, 0.1797, 0.7657, 0.1797, 0.7657, 0.1406, 0.7813, 0.1406, 0.7813, 0.1718, 0.7657, 0.1718, 0.7657, 0.1797, 0.7813, 0.1797, 0.7813, 0.1875, 0.7657, 0.1875, 0.7657, 0.04682, 0.7813, 0.04682, 0.7813, 0.1406, 0.7657, 0.1406, 0.7657, 0.01559, 0.7813, 0.01559, 0.7813, 0.03117, 0.7657, 0.03117, 0.7657, 0.03117, 0.7813, 0.03117, 0.7813, 0.04682, 0.7187, 0.03117, 0.7344, 0.03117, 0.7344, 0.04682, 0.7187, 0.04682, 0.7187, 0.01559, 0.7344, 0.01559, 0.7344, 0.03117, 0.7187, 0.03117, 0.7187, 0.1797, 0.7344, 0.1797, 0.7344, 0.1875, 0.7187, 0.1875, 0.7187, 0.1406, 0.7344, 0.1406, 0.7344, 0.1718, 0.7187, 0.1718, 0.7187, 0.1718, 0.7344, 0.1718, 0.7344, 0.1797, 0.7187, 0.1797, 0.6719, 0.1718, 0.7031, 0.1718, 0.7031, 0.1797, 0.6719, 0.1797, 0.6719, 0.1406, 0.7031, 0.1406, 0.7031, 0.1718, 0.6719, 0.1718, 0.6719, 0.1797, 0.7031, 0.1797, 0.7031, 0.1875, 0.6719, 0.1875, 0.6719, 0.04682, 0.7031, 0.04682, 0.7031, 0.1406, 0.6719, 0.1406, 0.6719, 0.01559, 0.7031, 0.01559, 0.7031, 0.03117, 0.6719, 0.03117, 0.6719, 0.03117, 0.7031, 0.03117, 0.7031, 0.04682, 0.6719, 0.04682, 0.7031, 0.1718, 0.7187, 0.1718, 0.7187, 0.1797, 0.7031, 0.1797, 0.7031, 0.1406, 0.7187, 0.1406, 0.7187, 0.1718, 0.7031, 0.1718, 0.7031, 0.1797, 0.7187, 0.1797, 0.7187, 0.1875, 0.7031, 0.1875, 0.7031, 0.04682, 0.7187, 0.04682, 0.7187, 0.1406, 0.7031, 0.1406, 0.7031, 0.01559, 0.7187, 0.01559, 0.7187, 0.03117, 0.7031, 0.03117, 0.7031, 0.03117, 0.7187, 0.03117, 0.7187, 0.04682, 0.6094, 0.03117, 0.6406, 0.03117, 0.6406, 0.04682, 0.6094, 0.04682, 0.6094, 0.01559, 0.6406, 0.01559, 0.6406, 0.03117, 0.6094, 0.03117, 0.6094, 0.04682, 0.6406, 0.04682, 0.6406, 0.1406, 0.6094, 0.1406, 0.6094, 0.1797, 0.6406, 0.1797, 0.6406, 0.1875, 0.6094, 0.1875, 0.6094, 0.1406, 0.6406, 0.1406, 0.6406, 0.1718, 0.6094, 0.1718, 0.6094, 0.1718, 0.6406, 0.1718, 0.6406, 0.1797, 0.6094, 0.1797, 0.6563, 0.03117, 0.6719, 0.03117, 0.6719, 0.04682, 0.6563, 0.04682, 0.6563, 0.01559, 0.6719, 0.01559, 0.6719, 0.03117, 0.6563, 0.03117, 0.4844, 0.04682, 0.4844, 0.1406, 0.4844, 0.1406, 0.4844, 0.04682, 0.6563, 0.1797, 0.6719, 0.1797, 0.6719, 0.1875, 0.6563, 0.1875, 0.6563, 0.1406, 0.6719, 0.1406, 0.6719, 0.1718, 0.6563, 0.1718, 0.6563, 0.1718, 0.6719, 0.1718, 0.6719, 0.1797, 0.6563, 0.1797, 0.6406, 0.1718, 0.6563, 0.1718, 0.6563, 0.1797, 0.6406, 0.1797, 0.6406, 0.1406, 0.6563, 0.1406, 0.6563, 0.1718, 0.6406, 0.1718, 0.6406, 0.1797, 0.6563, 0.1797, 0.6563, 0.1875, 0.6406, 0.1875, 0.6406, 0.04682, 0.6563, 0.04682, 0.6563, 0.1406, 0.6406, 0.1406, 0.6406, 0.01559, 0.6563, 0.01559, 0.6563, 0.03117, 0.6406, 0.03117, 0.6406, 0.03117, 0.6563, 0.03117, 0.6563, 0.04682, 0.5468, 0.1718, 0.5781, 0.1718, 0.5781, 0.1797, 0.5468, 0.1797, 0.5468, 0.1406, 0.5781, 0.1406, 0.5781, 0.1718, 0.5468, 0.1718, 0.5468, 0.1797, 0.5781, 0.1797, 0.5781, 0.1875, 0.5468, 0.1875, 0.5468, 0.04682, 0.5781, 0.04682, 0.5781, 0.1406, 0.5468, 0.1406, 0.5468, 0.01559, 0.5781, 0.01559, 0.5781, 0.03117, 0.5468, 0.03117, 0.5468, 0.03117, 0.5781, 0.03117, 0.5781, 0.04682, 0.5468, 0.04682, 0.5937, 0.1718, 0.6094, 0.1718, 0.6094, 0.1797, 0.5937, 0.1797, 0.5937, 0.1406, 0.6094, 0.1406, 0.6094, 0.1718, 0.5937, 0.1718, 0.5937, 0.1797, 0.6094, 0.1797, 0.6094, 0.1875, 0.5937, 0.1875, 0.9219, 0.04682, 0.9219, 0.1406, 0.9219, 0.1406, 0.9219, 0.04682, 0.5937, 0.01559, 0.6094, 0.01559, 0.6094, 0.03117, 0.5937, 0.03117, 0.5937, 0.03117, 0.6094, 0.03117, 0.6094, 0.04682, 0.5937, 0.04682, 0.5781, 0.03117, 0.5937, 0.03117, 0.5937, 0.04682, 0.5781, 0.01559, 0.5937, 0.01559, 0.5937, 0.03117, 0.5781, 0.03117, 0.5781, 0.04682, 0.5937, 0.04682, 0.5937, 0.1406, 0.5781, 0.1406, 0.5781, 0.1797, 0.5937, 0.1797, 0.5937, 0.1875, 0.5781, 0.1875, 0.5781, 0.1406, 0.5937, 0.1406, 0.5937, 0.1718, 0.5781, 0.1718, 0.5781, 0.1718, 0.5937, 0.1718, 0.5937, 0.1797, 0.5781, 0.1797, 0.4844, 0.03117, 0.5156, 0.03117, 0.5156, 0.04682, 0.4844, 0.04682, 0.4844, 0.01559, 0.5156, 0.01559, 0.5156, 0.03117, 0.4844, 0.03117, 0.4844, 0.04682, 0.5156, 0.04682, 0.5156, 0.1406, 0.4844, 0.1406, 0.4844, 0.1797, 0.5156, 0.1797, 0.5156, 0.1875, 0.4844, 0.1875, 0.4844, 0.1406, 0.5156, 0.1406, 0.5156, 0.1718, 0.4844, 0.1718, 0.4844, 0.1718, 0.5156, 0.1718, 0.5156, 0.1797, 0.4844, 0.1797, 0.5312, 0.03117, 0.5468, 0.03117, 0.5468, 0.04682, 0.5312, 0.04682, 0.5312, 0.01559, 0.5468, 0.01559, 0.5468, 0.03117, 0.5312, 0.03117, 0.5312, 0.1797, 0.5468, 0.1797, 0.5468, 0.1875, 0.5312, 0.1875, 0.5312, 0.1406, 0.5468, 0.1406, 0.5468, 0.1718, 0.5312, 0.1718, 0.5312, 0.1718, 0.5468, 0.1718, 0.5468, 0.1797, 0.5312, 0.1797, 0.5156, 0.1718, 0.5312, 0.1718, 0.5312, 0.1797, 0.5156, 0.1797, 0.5156, 0.1406, 0.5312, 0.1406, 0.5312, 0.1718, 0.5156, 0.1718, 0.5156, 0.1797, 0.5312, 0.1797, 0.5312, 0.1875, 0.5156, 0.1875, 0.5156, 0.04682, 0.5312, 0.04682, 0.5312, 0.1406, 0.5156, 0.1406, 0.5156, 0.01559, 0.5312, 0.01559, 0.5312, 0.03117, 0.5156, 0.03117, 0.5156, 0.03117, 0.5312, 0.03117, 0.5312, 0.04682, 0.4219, 0.1718, 0.4532, 0.1718, 0.4532, 0.1797, 0.4219, 0.1797, 0.4219, 0.1406, 0.4532, 0.1406, 0.4532, 0.1718, 0.4219, 0.1718, 0.4219, 0.1797, 0.4532, 0.1797, 0.4532, 0.1875, 0.4219, 0.1875, 0.4219, 0.04682, 0.4532, 0.04682, 0.4532, 0.1406, 0.4219, 0.1406, 0.4219, 0.01559, 0.4532, 0.01559, 0.4532, 0.03117, 0.4219, 0.03117, 0.4219, 0.03117, 0.4532, 0.03117, 0.4532, 0.04682, 0.4219, 0.04682, 0.4688, 0.1718, 0.4844, 0.1718, 0.4844, 0.1797, 0.4688, 0.1797, 0.4688, 0.1406, 0.4844, 0.1406, 0.4844, 0.1718, 0.4688, 0.1718, 0.4688, 0.1797, 0.4844, 0.1797, 0.4844, 0.1875, 0.4688, 0.1875, 0.4688, 0.01559, 0.4844, 0.01559, 0.4844, 0.03117, 0.4688, 0.03117, 0.4688, 0.03117, 0.4844, 0.03117, 0.4844, 0.04682, 0.4688, 0.04682, 0.4532, 0.03117, 0.4688, 0.03117, 0.4688, 0.04682, 0.4532, 0.01559, 0.4688, 0.01559, 0.4688, 0.03117, 0.4532, 0.03117, 0.4532, 0.04682, 0.4688, 0.04682, 0.4688, 0.1406, 0.4532, 0.1406, 0.4532, 0.1797, 0.4688, 0.1797, 0.4688, 0.1875, 0.4532, 0.1875, 0.4532, 0.1406, 0.4688, 0.1406, 0.4688, 0.1718, 0.4532, 0.1718, 0.4532, 0.1718, 0.4688, 0.1718, 0.4688, 0.1797, 0.4532, 0.1797, 0.5156, 0.04682, 0.5156, 0.03117, 0.5312, 0.04682, 0.5781, 0.04682, 0.5781, 0.03117, 0.5937, 0.04682, 0.6406, 0.04682, 0.6406, 0.03117, 0.6563, 0.04682, 0.7031, 0.04682, 0.7031, 0.03117, 0.7187, 0.04682, 0.7657, 0.04682, 0.7657, 0.03117, 0.7813, 0.04682, 0.8282, 0.04682, 0.8282, 0.03117, 0.8438, 0.04682, 0.8905, 0.04682, 0.8905, 0.03117, 0.9062, 0.04682, 0.9532, 0.04682, 0.9532, 0.03117, 0.9687, 0.04682, 0.3593, 0.03117, 0.3906, 0.03117, 0.3906, 0.04682, 0.3593, 0.04682, 0.3593, 0.01559, 0.3906, 0.01559, 0.3906, 0.03117, 0.3593, 0.03117, 0.3593, 0.04682, 0.3906, 0.04682, 0.3906, 0.1406, 0.3593, 0.1406, 0.3593, 0.1797, 0.3906, 0.1797, 0.3906, 0.1875, 0.3593, 0.1875, 0.3593, 0.1406, 0.3906, 0.1406, 0.3906, 0.1718, 0.3593, 0.1718, 0.3593, 0.1718, 0.3906, 0.1718, 0.3906, 0.1797, 0.3593, 0.1797, 0.4063, 0.03117, 0.4219, 0.03117, 0.4219, 0.04682, 0.4063, 0.04682, 0.4063, 0.01559, 0.4219, 0.01559, 0.4219, 0.03117, 0.4063, 0.03117, 0.9219, 0.1406, 0.9062, 0.1406, 0.9062, 0.1406, 0.9219, 0.1406, 0.4063, 0.1797, 0.4219, 0.1797, 0.4219, 0.1875, 0.4063, 0.1875, 0.4063, 0.1406, 0.4219, 0.1406, 0.4219, 0.1718, 0.4063, 0.1718, 0.4063, 0.1718, 0.4219, 0.1718, 0.4219, 0.1797, 0.4063, 0.1797, 0.3906, 0.1718, 0.4063, 0.1718, 0.4063, 0.1797, 0.3906, 0.1797, 0.3906, 0.1406, 0.4063, 0.1406, 0.4063, 0.1718, 0.3906, 0.1718, 0.3906, 0.1797, 0.4063, 0.1797, 0.4063, 0.1875, 0.3906, 0.1875, 0.3906, 0.04682, 0.4063, 0.04682, 0.4063, 0.1406, 0.3906, 0.1406, 0.3906, 0.01559, 0.4063, 0.01559, 0.4063, 0.03117, 0.3906, 0.03117, 0.3906, 0.03117, 0.4063, 0.03117, 0.4063, 0.04682, 0.08596, 0.1718, 0.1016, 0.1718, 0.1016, 0.1797, 0.08596, 0.1797, 0.08596, 0.1406, 0.1016, 0.1406, 0.1016, 0.1718, 0.08596, 0.1718, 0.08596, 0.1797, 0.1016, 0.1797, 0.1016, 0.1875, 0.08596, 0.1875, 0.289, 0.04682, 0.289, 0.1406, 0.289, 0.1406, 0.289, 0.04682, 0.08596, 0.01559, 0.1016, 0.01559, 0.1016, 0.03117, 0.08596, 0.03117, 0.08596, 0.03117, 0.1016, 0.03117, 0.1016, 0.04682, 0.08596, 0.04682, 0.03901, 0.03117, 0.07031, 0.03117, 0.07031, 0.04682, 0.03901, 0.04682, 0.03901, 0.01559, 0.07031, 0.01559, 0.07031, 0.03117, 0.03901, 0.03117, 0.03901, 0.04682, 0.07031, 0.04682, 0.07031, 0.1406, 0.03901, 0.1406, 0.03901, 0.1797, 0.07031, 0.1797, 0.07031, 0.1875, 0.03901, 0.1875, 0.03901, 0.1406, 0.07031, 0.1406, 0.07031, 0.1718, 0.03901, 0.1718, 0.03901, 0.1718, 0.07031, 0.1718, 0.07031, 0.1797, 0.03901, 0.1797, 0.07031, 0.03117, 0.08596, 0.03117, 0.08596, 0.04682, 0.07031, 0.01559, 0.08596, 0.01559, 0.08596, 0.03117, 0.07031, 0.03117, 0.07031, 0.04682, 0.08596, 0.04682, 0.08596, 0.1406, 0.07031, 0.1406, 0.07031, 0.1797, 0.08596, 0.1797, 0.08596, 0.1875, 0.07031, 0.1875, 0.07031, 0.1406, 0.08596, 0.1406, 0.08596, 0.1718, 0.07031, 0.1718, 0.07031, 0.1718, 0.08596, 0.1718, 0.08596, 0.1797, 0.07031, 0.1797, 0.3437, 0.1718, 0.3593, 0.1718, 0.3593, 0.1797, 0.3437, 0.1797, 0.3437, 0.1406, 0.3593, 0.1406, 0.3593, 0.1718, 0.3437, 0.1718, 0.3437, 0.1797, 0.3593, 0.1797, 0.3593, 0.1875, 0.3437, 0.1875, 0.3593, 0.1406, 0.3437, 0.1406, 0.3437, 0.1406, 0.3593, 0.1406, 0.3437, 0.01559, 0.3593, 0.01559, 0.3593, 0.03117, 0.3437, 0.03117, 0.3437, 0.03117, 0.3593, 0.03117, 0.3593, 0.04682, 0.3437, 0.04682, 0.289, 0.03117, 0.3281, 0.03117, 0.3281, 0.04682, 0.289, 0.04682, 0.289, 0.01559, 0.3281, 0.01559, 0.3281, 0.03117, 0.289, 0.03117, 0.289, 0.04682, 0.3281, 0.04682, 0.3281, 0.1406, 0.289, 0.1406, 0.289, 0.1797, 0.3281, 0.1797, 0.3281, 0.1875, 0.289, 0.1875, 0.289, 0.1406, 0.3281, 0.1406, 0.3281, 0.1718, 0.289, 0.1718, 0.289, 0.1718, 0.3281, 0.1718, 0.3281, 0.1797, 0.289, 0.1797, 0.3281, 0.03117, 0.3437, 0.03117, 0.3437, 0.04682, 0.3281, 0.01559, 0.3437, 0.01559, 0.3437, 0.03117, 0.3281, 0.03117, 0.3281, 0.04682, 0.3437, 0.04682, 0.3437, 0.1406, 0.3281, 0.1406, 0.3281, 0.1797, 0.3437, 0.1797, 0.3437, 0.1875, 0.3281, 0.1875, 0.3281, 0.1406, 0.3437, 0.1406, 0.3437, 0.1718, 0.3281, 0.1718, 0.3281, 0.1718, 0.3437, 0.1718, 0.3437, 0.1797, 0.3281, 0.1797, 0.1016, 0.1718, 0.1328, 0.1718, 0.1328, 0.1797, 0.1016, 0.1797, 0.1016, 0.1406, 0.1328, 0.1406, 0.1328, 0.1718, 0.1016, 0.1718, 0.1016, 0.1797, 0.1328, 0.1797, 0.1328, 0.1875, 0.1016, 0.1875, 0.1016, 0.04682, 0.1328, 0.04682, 0.1328, 0.1406, 0.1016, 0.1406, 0.1016, 0.01559, 0.1328, 0.01559, 0.1328, 0.03117, 0.1016, 0.03117, 0.1016, 0.03117, 0.1328, 0.03117, 0.1328, 0.04682, 0.1016, 0.04682, 0.2266, 0.1718, 0.2579, 0.1718, 0.2579, 0.1797, 0.2266, 0.1797, 0.2266, 0.1406, 0.2579, 0.1406, 0.2579, 0.1718, 0.2266, 0.1718, 0.2266, 0.1797, 0.2579, 0.1797, 0.2579, 0.1875, 0.2266, 0.1875, 0.2266, 0.04682, 0.2579, 0.04682, 0.2579, 0.1406, 0.2266, 0.1406, 0.2266, 0.01559, 0.2579, 0.01559, 0.2579, 0.03117, 0.2266, 0.03117, 0.2266, 0.03117, 0.2579, 0.03117, 0.2579, 0.04682, 0.2266, 0.04682, 0.2734, 0.1718, 0.289, 0.1718, 0.289, 0.1797, 0.2734, 0.1797, 0.2734, 0.1406, 0.289, 0.1406, 0.289, 0.1718, 0.2734, 0.1718, 0.2734, 0.1797, 0.289, 0.1797, 0.289, 0.1875, 0.2734, 0.1875, 0.8594, 0.04682, 0.8594, 0.1406, 0.8594, 0.1406, 0.8594, 0.04682, 0.2734, 0.01559, 0.289, 0.01559, 0.289, 0.03117, 0.2734, 0.03117, 0.2734, 0.03117, 0.289, 0.03117, 0.289, 0.04682, 0.2734, 0.04682, 0.2579, 0.03117, 0.2734, 0.03117, 0.2734, 0.04682, 0.2579, 0.01559, 0.2734, 0.01559, 0.2734, 0.03117, 0.2579, 0.03117, 0.2579, 0.04682, 0.2734, 0.04682, 0.2734, 0.1406, 0.2579, 0.1406, 0.2579, 0.1797, 0.2734, 0.1797, 0.2734, 0.1875, 0.2579, 0.1875, 0.2579, 0.1406, 0.2734, 0.1406, 0.2734, 0.1718, 0.2579, 0.1718, 0.2579, 0.1718, 0.2734, 0.1718, 0.2734, 0.1797, 0.2579, 0.1797, 0.164, 0.03117, 0.1953, 0.03117, 0.1953, 0.04682, 0.164, 0.04682, 0.164, 0.01559, 0.1953, 0.01559, 0.1953, 0.03117, 0.164, 0.03117, 0.164, 0.04682, 0.1953, 0.04682, 0.1953, 0.1406, 0.164, 0.1406, 0.164, 0.1797, 0.1953, 0.1797, 0.1953, 0.1875, 0.164, 0.1875, 0.164, 0.1406, 0.1953, 0.1406, 0.1953, 0.1718, 0.164, 0.1718, 0.164, 0.1718, 0.1953, 0.1718, 0.1953, 0.1797, 0.164, 0.1797, 0.2109, 0.03117, 0.2266, 0.03117, 0.2266, 0.04682, 0.2109, 0.04682, 0.2109, 0.01559, 0.2266, 0.01559, 0.2266, 0.03117, 0.2109, 0.03117, 0.2109, 0.1797, 0.2266, 0.1797, 0.2266, 0.1875, 0.2109, 0.1875, 0.2109, 0.1406, 0.2266, 0.1406, 0.2266, 0.1718, 0.2109, 0.1718, 0.2109, 0.1718, 0.2266, 0.1718, 0.2266, 0.1797, 0.2109, 0.1797, 0.1953, 0.1718, 0.2109, 0.1718, 0.2109, 0.1797, 0.1953, 0.1797, 0.1953, 0.1406, 0.2109, 0.1406, 0.2109, 0.1718, 0.1953, 0.1718, 0.1953, 0.1797, 0.2109, 0.1797, 0.2109, 0.1875, 0.1953, 0.1875, 0.1953, 0.04682, 0.2109, 0.04682, 0.2109, 0.1406, 0.1953, 0.1406, 0.1953, 0.01559, 0.2109, 0.01559, 0.2109, 0.03117, 0.1953, 0.03117, 0.1953, 0.03117, 0.2109, 0.03117, 0.2109, 0.04682, 0.1484, 0.1718, 0.164, 0.1718, 0.164, 0.1797, 0.1484, 0.1797, 0.1484, 0.1406, 0.164, 0.1406, 0.164, 0.1718, 0.1484, 0.1718, 0.1484, 0.1797, 0.164, 0.1797, 0.164, 0.1875, 0.1484, 0.1875, 0.8594, 0.1406, 0.8438, 0.1406, 0.8438, 0.1406, 0.8594, 0.1406, 0.1484, 0.01559, 0.164, 0.01559, 0.164, 0.03117, 0.1484, 0.03117, 0.1484, 0.03117, 0.164, 0.03117, 0.164, 0.04682, 0.1484, 0.04682, 0.1328, 0.03117, 0.1484, 0.03117, 0.1484, 0.04682, 0.1328, 0.01559, 0.1484, 0.01559, 0.1484, 0.03117, 0.1328, 0.03117, 0.1328, 0.04682, 0.1484, 0.04682, 0.1484, 0.1406, 0.1328, 0.1406, 0.1328, 0.1797, 0.1484, 0.1797, 0.1484, 0.1875, 0.1328, 0.1875, 0.1328, 0.1406, 0.1484, 0.1406, 0.1484, 0.1718, 0.1328, 0.1718, 0.1328, 0.1718, 0.1484, 0.1718, 0.1484, 0.1797, 0.1328, 0.1797, 0.007872, 0.04682, 0.007872, 0.03117, 0.02344, 0.04682, 0.07031, 0.04682, 0.07031, 0.03117, 0.08596, 0.04682, 0.1328, 0.04682, 0.1328, 0.03117, 0.1484, 0.04682, 0.1953, 0.04682, 0.1953, 0.03117, 0.2109, 0.04682, 0.2579, 0.04682, 0.2579, 0.03117, 0.2734, 0.04682, 0.3281, 0.04682, 0.3281, 0.03117, 0.3437, 0.04682, 0.3906, 0.04682, 0.3906, 0.03117, 0.4063, 0.04682, 0.4532, 0.04682, 0.4532, 0.03117, 0.4688, 0.04682, 0.9844, -5.955e-06, 1.0, -5.955e-06, 1.0, 0.01559, 0.9844, 0.01559, 0.9687, 0.01559, 0.9532, 0.01559, 0.9219, 0.01559, 0.9062, 0.01559, 0.8905, 0.01559, 0.8594, 0.01559, 0.8438, 0.01559, 0.8282, 0.01559, 0.7969, 0.01559, 0.7813, 0.01559, 0.7657, 0.01559, 0.7344, 0.01559, 0.7187, 0.01559, 0.7031, 0.01559, 0.6719, 0.01559, 0.6563, 0.01559, 0.6406, 0.01559, 0.6094, 0.01559, 0.5937, 0.01559, 0.5781, 0.01559, 0.5468, 0.01559, 0.5312, 0.01559, 0.5156, 0.01559, 0.4844, 0.01559, 0.4688, 0.01559, 0.4532, 0.01559, 0.4219, 0.01559, 0.4063, 0.01559, 0.3906, 0.01559, 0.3593, 0.01559, 0.3437, 0.01559, 0.3281, 0.01559, 0.289, 0.01559, 0.2734, 0.01559, 0.2579, 0.01559, 0.2266, 0.01559, 0.2109, 0.01559, 0.1953, 0.01559, 0.164, 0.01559, 0.1484, 0.01559, 0.1328, 0.01559, 0.1016, 0.01559, 0.08596, 0.01559, 0.07031, 0.01559, 0.03901, 0.01559, 0.02344, 0.01559, 0.007872, 0.01559, -5.635e-06, 0.01559, -5.635e-06, -5.955e-06, 0.007872, -5.955e-06, 0.02344, -5.955e-06, 0.03901, -5.955e-06, 0.07031, -5.955e-06, 0.08596, -5.955e-06, 0.1016, -5.955e-06, 0.1328, -5.955e-06, 0.1484, -5.955e-06, 0.164, -5.955e-06, 0.1953, -5.955e-06, 0.2109, -5.955e-06, 0.2266, -5.955e-06, 0.2579, -5.955e-06, 0.2734, -5.955e-06, 0.289, -5.955e-06, 0.3281, -5.955e-06, 0.3437, -5.955e-06, 0.3593, -5.955e-06, 0.3906, -5.955e-06, 0.4063, -5.955e-06, 0.4219, -5.955e-06, 0.4532, -5.955e-06, 0.4688, -5.955e-06, 0.4844, -5.955e-06, 0.5156, -5.955e-06, 0.5312, -5.955e-06, 0.5468, -5.955e-06, 0.5781, -5.955e-06, 0.5937, -5.955e-06, 0.6094, -5.955e-06, 0.6406, -5.955e-06, 0.6563, -5.955e-06, 0.6719, -5.955e-06, 0.7031, -5.955e-06, 0.7187, -5.955e-06, 0.7344, -5.955e-06, 0.7657, -5.955e-06, 0.7813, -5.955e-06, 0.7969, -5.955e-06, 0.8282, -5.955e-06, 0.8438, -5.955e-06, 0.8594, -5.955e-06, 0.8905, -5.955e-06, 0.9062, -5.955e-06, 0.9219, -5.955e-06, 0.9532, -5.955e-06, 0.9687, -5.955e-06, 0.9687, 0.04682, 0.9844, 0.04682, 0.9844, 0.1406, 0.9687, 0.1406, 0.02344, 0.04682, 0.03901, 0.04682, 0.03901, 0.1406, 0.02344, 0.1406, 0.9062, 0.04682, 0.9219, 0.04682, 0.9219, 0.1406, 0.9062, 0.1406, 0.8438, 0.04682, 0.8594, 0.04682, 0.8594, 0.1406, 0.8438, 0.1406, 0.7813, 0.04682, 0.7969, 0.04682, 0.7969, 0.1406, 0.7813, 0.1406, 0.7187, 0.04682, 0.7344, 0.04682, 0.7344, 0.1406, 0.7187, 0.1406, 0.6563, 0.04682, 0.6719, 0.04682, 0.6719, 0.1406, 0.6563, 0.1406, 0.5937, 0.04682, 0.6094, 0.04682, 0.6094, 0.1406, 0.5937, 0.1406, 0.5312, 0.04682, 0.5468, 0.04682, 0.5468, 0.1406, 0.5312, 0.1406, 0.4688, 0.04682, 0.4844, 0.04682, 0.4844, 0.1406, 0.4688, 0.1406, 0.4063, 0.04682, 0.4219, 0.04682, 0.4219, 0.1406, 0.4063, 0.1406, 0.08596, 0.04682, 0.1016, 0.04682, 0.1016, 0.1406, 0.08596, 0.1406, 0.3437, 0.04682, 0.3593, 0.04682, 0.3593, 0.1406, 0.3437, 0.1406, 0.2734, 0.04682, 0.289, 0.04682, 0.289, 0.1406, 0.2734, 0.1406, 0.2109, 0.04682, 0.2266, 0.04682, 0.2266, 0.1406, 0.2109, 0.1406, 0.1484, 0.04682, 0.164, 0.04682, 0.164, 0.1406, 0.1484, 0.1406, 0.1016, 0.1406, 0.08596, 0.1406, 0.08596, 0.1406, 0.1016, 0.1406, 0.6094, 0.04682, 0.6094, 0.1406, 0.6094, 0.1406, 0.6094, 0.04682, 0.2266, 0.04682, 0.2266, 0.1406, 0.2266, 0.1406, 0.2266, 0.04682, 0.03901, 0.04682, 0.03901, 0.1406, 0.03901, 0.1406, 0.03901, 0.04682, 0.164, 0.04682, 0.164, 0.1406, 0.164, 0.1406, 0.164, 0.04682, 0.9844, 0.1406, 0.9687, 0.1406, 0.9687, 0.1406, 0.9844, 0.1406, 0.2266, 0.1406, 0.2109, 0.1406, 0.2109, 0.1406, 0.2266, 0.1406, 0.3593, 0.04682, 0.3593, 0.1406, 0.3593, 0.1406, 0.3593, 0.04682, 0.4219, 0.04682, 0.4219, 0.1406, 0.4219, 0.1406, 0.4219, 0.04682, 0.03901, 0.1406, 0.02344, 0.1406, 0.02344, 0.1406, 0.03901, 0.1406, 0.1016, 0.04682, 0.1016, 0.1406, 0.1016, 0.1406, 0.1016, 0.04682, 0.4844, 0.1406, 0.4688, 0.1406, 0.4688, 0.1406, 0.4844, 0.1406, 0.5468, 0.04682, 0.5468, 0.1406, 0.5468, 0.1406, 0.5468, 0.04682, 0.7344, 0.1406, 0.7187, 0.1406, 0.7187, 0.1406, 0.7344, 0.1406, 0.289, 0.1406, 0.2734, 0.1406, 0.2734, 0.1406, 0.289, 0.1406, 0.7344, 0.04682, 0.7344, 0.1406, 0.7344, 0.1406, 0.7344, 0.04682, 0.7969, 0.1406, 0.7813, 0.1406, 0.7813, 0.1406, 0.7969, 0.1406, 0.4844, 0.04682, 0.4844, 0.04682, 0.4844, 0.03117, 0.4219, 0.04682, 0.4219, 0.04682, 0.4219, 0.03117, 0.4219, 0.1406, 0.4063, 0.1406, 0.4063, 0.1406, 0.4219, 0.1406, 0.3593, 0.04682, 0.3593, 0.04682, 0.3593, 0.03117, 0.289, 0.04682, 0.289, 0.04682, 0.289, 0.03117, 0.7969, 0.04682, 0.7969, 0.1406, 0.7969, 0.1406, 0.7969, 0.04682, 0.2266, 0.04682, 0.2266, 0.04682, 0.2266, 0.03117, 0.5468, 0.1406, 0.5312, 0.1406, 0.5312, 0.1406, 0.5468, 0.1406, 0.164, 0.04682, 0.164, 0.04682, 0.164, 0.03117, 0.1016, 0.04682, 0.1016, 0.04682, 0.1016, 0.03117, 0.9844, 0.04682, 0.9844, 0.1406, 0.9844, 0.1406, 0.9844, 0.04682, 0.6094, 0.1406, 0.5937, 0.1406, 0.5937, 0.1406, 0.6094, 0.1406, 0.6719, 0.04682, 0.6719, 0.1406, 0.6719, 0.1406, 0.6719, 0.04682, 0.03901, 0.04682, 0.03901, 0.04682, 0.03901, 0.03117, 0.5468, 0.04682, 0.5468, 0.04682, 0.5468, 0.03117, 0.6094, 0.04682, 0.6094, 0.04682, 0.6094, 0.03117, 0.6719, 0.04682, 0.6719, 0.04682, 0.6719, 0.03117, 0.7344, 0.04682, 0.7344, 0.04682, 0.7344, 0.03117, 0.7969, 0.04682, 0.7969, 0.04682, 0.7969, 0.03117, 0.8594, 0.04682, 0.8594, 0.04682, 0.8594, 0.03117, 0.9219, 0.04682, 0.9219, 0.04682, 0.9219, 0.03117, 0.9844, 0.04682, 0.9844, 0.04682, 0.9844, 0.03117, 0.03473, 0.1362, 0.02827, 0.1362, 0.03473, 0.1362, 0.09178, 0.1338, 0.09827, 0.1338, 0.09827, 0.1338, 0.1491, 0.1348, 0.1585, 0.1348, 0.1585, 0.1348, 0.2238, 0.1328, 0.2117, 0.1328, 0.2238, 0.1328, 0.2781, 0.136, 0.2858, 0.136, 0.2858, 0.136, 0.3468, 0.1351, 0.3545, 0.1351, 0.3545, 0.1351, 0.4182, 0.1357, 0.4119, 0.1357, 0.4182, 0.1357, 0.4726, 0.1352, 0.4825, 0.1352, 0.4825, 0.1352, 0.5426, 0.1357, 0.5364, 0.1357, 0.5426, 0.1357, 0.6043, 0.1392, 0.5969, 0.1392, 0.6043, 0.1392, 0.6602, 0.1396, 0.6689, 0.1396, 0.6689, 0.1396, 0.7231, 0.1379, 0.729, 0.1379, 0.729, 0.1379, 0.7925, 0.1383, 0.787, 0.1383, 0.7925, 0.1383, 0.8476, 0.1387, 0.8554, 0.1387, 0.8554, 0.1387, 0.9103, 0.1401, 0.9176, 0.1401, 0.9176, 0.1401, 0.9824, 0.1387, 0.9727, 0.1387, 0.9824, 0.1387, 1.0, 0.1797, 1.0, 0.1718, 1.0, 0.1406, 1.0, 0.04682, 1.0, 0.03117, 1.0, 0.01559, 1.0, -5.955e-06, 1.0, 0.1875, -5.635e-06, 0.01559, -5.635e-06, 0.03117, -5.635e-06, 0.04682, -5.635e-06, 0.1406, -5.635e-06, 0.1718, -5.635e-06, 0.1797, -5.635e-06, 0.1875, -5.635e-06, -5.955e-06])
me_sci1_1_001.materials.append(mat_sci1_1)
me_sci1_1_001.use_remesh_preserve_volume = False
me_sci1_1_001.use_remesh_preserve_attributes = False
me_sci1_1_001.use_mirror_vertex_groups = False
me_sci1_1_001.update()

# ---- objects
ob_sci1_1_001 = bpy.data.objects.new('sci1_1.001', me_sci1_1_001)

# ---- transforms, parenting, visibility, modifiers, constraints
ob_sci1_1_001.location = (0.0, 0.0, 0.0)
ob_sci1_1_001.lineart.crease_threshold = 0.0

# ---- collection membership
col_collection_1.objects.link(ob_sci1_1_001)

# ---- scene / render settings (as saved in the file)
scene.frame_start = 1; scene.frame_end = 2; scene.frame_set(1)
scene.render.engine = 'BLENDER_EEVEE_NEXT'
scene.render.resolution_percentage = 50
scene.render.dither_intensity = 0.0
scene.cycles.use_denoising = False
scene.cycles.samples = 10
scene.cycles.sampling_pattern = 'TABULATED_SOBOL'
scene.cycles.light_sampling_threshold = 0.0
scene.cycles.use_adaptive_sampling = False
scene.cycles.use_light_tree = False
scene.cycles.blur_glossy = 0.0
scene.cycles.pixel_filter_type = 'GAUSSIAN'
scene.cycles.sample_clamp_indirect = 0.0
scene.view_settings.view_transform = 'Standard'
bpy.context.view_layer.update()

# ---- added for rendering (the .blend has no active camera and no usable light): camera, sun
cam_auto = bpy.data.cameras.new('AutoCamera')
cam_auto.lens = 50.0
cam_auto.sensor_width = 36.0
cam_auto.clip_end = 1000.0
ob_auto_camera = bpy.data.objects.new('AutoCamera', cam_auto)
scene.collection.objects.link(ob_auto_camera)
ob_auto_camera.location = (3.34988, -2.75985, 2.6799)
ob_auto_camera.rotation_euler = (1.09748, -7.21219e-08, 0.694738)
scene.camera = ob_auto_camera
light_auto_sun = bpy.data.lights.new('AutoSun', 'SUN')
light_auto_sun.energy = 3.0
light_auto_sun.angle = 0.0523599
ob_auto_sun = bpy.data.objects.new('AutoSun', light_auto_sun)
scene.collection.objects.link(ob_auto_sun)
ob_auto_sun.rotation_euler = (0.872665, 0.174533, 0.523599)
bpy.context.view_layer.update()
